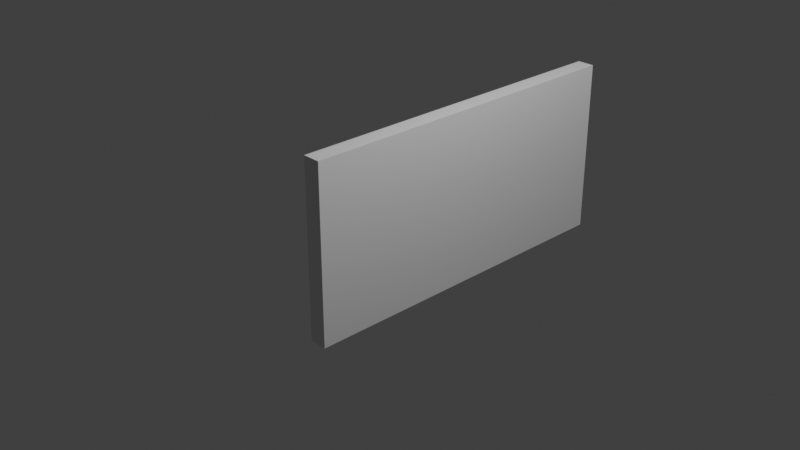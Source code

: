 # Source: painting.blend  (saved by Blender 3.0.42; exported with 4.5.12 LTS)
import bpy
from mathutils import Matrix  # noqa: F401  (used for matrix-valued properties, if any)

bpy.ops.wm.read_factory_settings(use_empty=True)
scene = bpy.context.scene
scene.name = 'Scene'

# ---- collections
col_collection = bpy.data.collections.new('Collection'); scene.collection.children.link(col_collection)

# ---- materials (node trees are filled in below, after node groups)
mat_material_001 = bpy.data.materials.new('Material.001')
mat_material_001.use_transparent_shadow = False
mat_material_002 = bpy.data.materials.new('Material.002')
mat_material_002.use_transparent_shadow = False

# ---- material node trees

# ---- world
world_world = bpy.data.worlds.new('World'); scene.world = world_world
world_world.use_nodes = True; world_world.node_tree.nodes.clear()
_N = world_world.node_tree.nodes; _L = world_world.node_tree.links
n0 = _N.new('ShaderNodeOutputWorld'); n0.name = 'World Output'; n0.location = (300, 300)
n1 = _N.new('ShaderNodeBackground'); n1.name = 'Background'; n1.location = (10, 300)
n1.inputs[0].default_value = (0.05088, 0.05088, 0.05088, 1.0)
_L.new(n1.outputs[0], n0.inputs[0])
n0.is_active_output = True
world_world.color = (0.05088, 0.05088, 0.05088)
world_world.use_sun_shadow = False
world_world.sun_shadow_jitter_overblur = 0.0

# ---- cameras
cam_camera = bpy.data.cameras.new('Camera')
cam_camera.clip_end = 100.0
cam_camera.ortho_scale = 7.314

# ---- lights
light_light = bpy.data.lights.new('Light', 'POINT')
light_light.transmission_factor = 0.0
light_light.energy = 1000.0
light_light.shadow_soft_size = 0.1
light_light.shadow_maximum_resolution = 0.006
light_light.use_absolute_resolution = True

# ---- meshes
me_cube_001 = bpy.data.meshes.new('Cube.001')
me_cube_001.from_pydata([(-0.125, -2.875, 1.0), (0.075, 1.125, -1.0), (0.075, 0.975, 0.85), (0.075, -2.875, 1.0), (0.075, -2.725, 0.85), (-0.025, -2.725, -0.85), (-0.025, -2.725, 0.85), (0.075, -2.875, -1.0), (-0.025, 0.975, -0.85), (-0.025, 0.975, 0.85), (0.075, -2.725, -0.85), (0.075, -0.875, -0.85), (-0.025, -0.875, -0.85), (-0.025, -0.875, 0.85), (0.075, 0.975, -0.85), (0.075, -0.875, -1.0), (0.075, -0.875, 0.85), (0.075, -0.875, 1.0), (-0.125, 1.125, 1.0), (-0.125, -0.875, -1.0), (-0.125, -2.875, -1.0), (-0.125, 1.125, -1.0), (0.075, 1.125, 1.0), (-0.125, -0.875, 1.0)], [], [(23, 3, 17), (0, 3, 23), (23, 20, 0), (19, 20, 23), (1, 19, 21), (15, 19, 1), (22, 16, 2), (17, 16, 22), (0, 7, 3), (20, 7, 0), (10, 3, 7), (4, 3, 10), (5, 4, 10), (6, 4, 5), (9, 16, 13), (2, 16, 9), (11, 7, 15), (10, 7, 11), (12, 14, 8), (11, 14, 12), (12, 10, 11), (5, 10, 12), (6, 16, 4), (13, 16, 6), (11, 1, 14), (15, 1, 11), (3, 16, 17), (4, 16, 3), (8, 2, 9), (14, 2, 8), (14, 22, 2), (1, 22, 14), (18, 1, 21), (22, 1, 18), (7, 19, 15), (20, 19, 7), (23, 21, 19), (18, 21, 23), (23, 22, 18), (17, 22, 23), (6, 12, 13), (5, 12, 6), (9, 12, 8), (13, 12, 9)])
me_cube_001.polygons.foreach_set('material_index', [0, 0, 0, 0, 0, 0, 0, 0, 0, 0, 0, 0, 0, 0, 0, 0, 0, 0, 0, 0, 0, 0, 0, 0, 0, 0, 0, 0, 0, 0, 0, 0, 0, 0, 0, 0, 0, 0, 0, 0, 1, 1, 1, 1])
_uv = me_cube_001.uv_layers.new(name='UVMap')
_uv.uv.foreach_set('vector', [0.07458, 0.5, 0.03204, 0.07458, 0.03204, 0.5, 0.07458, 0.07458, 0.03204, 0.07458, 0.07458, 0.5, 0.07458, 0.5, 0.5, 0.07458, 0.07458, 0.07458, 0.5, 0.5, 0.5, 0.07458, 0.07458, 0.5, 0.5425, 0.9254, 0.5, 0.5, 0.5, 0.9254, 0.5425, 0.5, 0.5, 0.5, 0.5425, 0.9254, 0.03204, 0.9254, 0.0001302, 0.5, 0.0001308, 0.8935, 0.03204, 0.5, 0.0001302, 0.5, 0.03204, 0.9254, 0.07458, 0.07458, 0.5, 0.03204, 0.07458, 0.03204, 0.5, 0.07458, 0.5, 0.03204, 0.07458, 0.07458, 0.4681, 0.0001299, 0.07458, 0.03204, 0.5, 0.03204, 0.1065, 0.0001303, 0.07458, 0.03204, 0.4681, 0.0001299, 0.639, 0.04319, 0.6178, 0.4048, 0.6178, 0.04319, 0.639, 0.4048, 0.6178, 0.4048, 0.639, 0.04319, 0.9682, 0.04293, 0.5747, 0.02166, 0.5747, 0.04293, 0.9682, 0.02166, 0.5747, 0.02166, 0.9682, 0.04293, 0.5744, 0.5, 0.5425, 0.07458, 0.5425, 0.5, 0.5744, 0.1065, 0.5425, 0.07458, 0.5744, 0.5, 0.5747, 0.0001301, 0.9682, 0.0214, 0.9682, 0.0001299, 0.5747, 0.0214, 0.9682, 0.0214, 0.5747, 0.0001301, 0.9682, 0.4582, 0.5747, 0.437, 0.9682, 0.437, 0.5747, 0.4582, 0.5747, 0.437, 0.9682, 0.4582, 0.5747, 0.4367, 0.596, 0.04319, 0.596, 0.4367, 0.5747, 0.04319, 0.596, 0.04319, 0.5747, 0.4367, 0.5744, 0.5, 0.5425, 0.9254, 0.5744, 0.8935, 0.5425, 0.5, 0.5425, 0.9254, 0.5744, 0.5, 0.03204, 0.07458, 0.0001302, 0.5, 0.03204, 0.5, 0.0001299, 0.1065, 0.0001302, 0.5, 0.03204, 0.07458, 0.6175, 0.04319, 0.5962, 0.4048, 0.6175, 0.4048, 0.5962, 0.04319, 0.5962, 0.4048, 0.6175, 0.04319, 0.4681, 0.9999, 0.07458, 0.968, 0.1065, 0.9999, 0.5, 0.968, 0.07458, 0.968, 0.4681, 0.9999, 0.07458, 0.9254, 0.5, 0.968, 0.5, 0.9254, 0.07458, 0.968, 0.5, 0.968, 0.07458, 0.9254, 0.5425, 0.07458, 0.5, 0.5, 0.5425, 0.5, 0.5, 0.07458, 0.5, 0.5, 0.5425, 0.07458, 0.07458, 0.5, 0.5, 0.9254, 0.5, 0.5, 0.07458, 0.9254, 0.5, 0.9254, 0.07458, 0.5, 0.07458, 0.5, 0.03204, 0.9254, 0.07458, 0.9254, 0.03204, 0.5, 0.03204, 0.9254, 0.07458, 0.5, -0.0001322, 1.0, 0.4998, 0.0006, 0.4998, 1.0, -0.0001322, 0.0006, 0.4998, 0.0006, -0.0001322, 1.0, 0.9997, 1.0, 0.4998, 0.0006, 0.9997, 0.0006001, 0.4998, 1.0, 0.4998, 0.0006, 0.9997, 1.0])
me_cube_001.materials.append(mat_material_001)
me_cube_001.materials.append(mat_material_002)
me_cube_001.use_remesh_fix_poles = True
me_cube_001.use_remesh_preserve_attributes = False
me_cube_001.update()

# ---- objects
ob_cube = bpy.data.objects.new('Cube', me_cube_001)
ob_light = bpy.data.objects.new('Light', light_light)
ob_camera = bpy.data.objects.new('Camera', cam_camera)

# ---- transforms, parenting, visibility, modifiers, constraints
ob_cube.location = (0.0, 0.0, 0.0)
ob_cube.rotation_mode = 'QUATERNION'
ob_cube.rotation_quaternion = (-1.629e-07, 0.0, 0.0, 1.0)
ob_light.location = (4.076, 1.005, 5.904)
ob_light.rotation_euler = (0.6503, 0.05522, 1.866)
ob_light.lock_rotations_4d = False
ob_light.empty_display_type = 'ARROWS'
ob_light.color = (0.0, 0.0, 0.0, 0.0)
ob_light.lineart.crease_threshold = 0.0
ob_camera.location = (7.359, -6.926, 4.958)
ob_camera.rotation_euler = (1.109, 0.0, 0.8149)
ob_camera.lock_rotations_4d = False
ob_camera.empty_display_type = 'ARROWS'
ob_camera.color = (0.0, 0.0, 0.0, 0.0)
ob_camera.display_type = 'WIRE'
ob_camera.lineart.crease_threshold = 0.0

# ---- collection membership
scene.collection.objects.link(ob_cube)
col_collection.objects.link(ob_light)
col_collection.objects.link(ob_camera)

# ---- scene / render settings (as saved in the file)
scene.camera = ob_camera
scene.frame_start = 1; scene.frame_end = 250; scene.frame_set(1)
scene.render.engine = 'BLENDER_EEVEE_NEXT'
scene.cycles.sampling_pattern = 'TABULATED_SOBOL'
scene.cycles.use_light_tree = False
scene.view_settings.view_transform = 'Standard'
bpy.context.view_layer.update()

